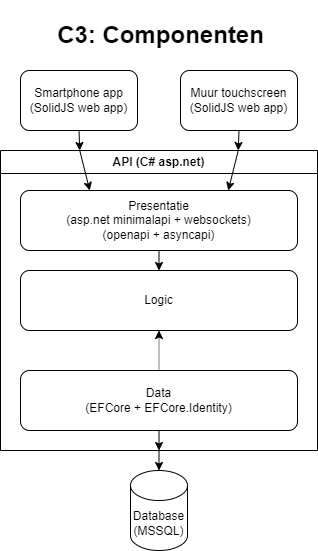

The diagram above was exported from draw.io. Its source (the exported page's mxGraphModel, read from the mxfile embedded in the PNG):
<mxGraphModel dx="828" dy="790" grid="1" gridSize="10" guides="1" tooltips="1" connect="1" arrows="1" fold="1" page="1" pageScale="1" pageWidth="1169" pageHeight="827" math="0" shadow="0">
  <root>
    <mxCell id="0" />
    <mxCell id="1" parent="0" />
    <mxCell id="38" style="edgeStyle=none;html=1;exitX=0.5;exitY=1;exitDx=0;exitDy=0;entryX=0.5;entryY=0;entryDx=0;entryDy=0;entryPerimeter=0;strokeWidth=1;endArrow=classic;endFill=1;" parent="1" source="23" target="26" edge="1">
      <mxGeometry relative="1" as="geometry" />
    </mxCell>
    <mxCell id="23" value="API (C# asp.net)" style="swimlane;whiteSpace=wrap;html=1;" parent="1" vertex="1">
      <mxGeometry x="40" y="160" width="317" height="300" as="geometry" />
    </mxCell>
    <mxCell id="39" style="edgeStyle=none;html=1;exitX=0.5;exitY=1;exitDx=0;exitDy=0;entryX=0.5;entryY=0;entryDx=0;entryDy=0;strokeWidth=1;endArrow=classic;endFill=1;" parent="23" source="29" target="30" edge="1">
      <mxGeometry relative="1" as="geometry" />
    </mxCell>
    <mxCell id="29" value="Presentatie&lt;br&gt;(asp.net minimalapi + websockets)&lt;br&gt;(openapi + asyncapi)" style="rounded=1;whiteSpace=wrap;html=1;" parent="23" vertex="1">
      <mxGeometry x="20" y="40" width="277" height="60" as="geometry" />
    </mxCell>
    <mxCell id="30" value="Logic" style="rounded=1;whiteSpace=wrap;html=1;" parent="23" vertex="1">
      <mxGeometry x="20" y="120" width="277" height="60" as="geometry" />
    </mxCell>
    <mxCell id="37" style="edgeStyle=none;html=1;exitX=0.5;exitY=1;exitDx=0;exitDy=0;entryX=0.5;entryY=1;entryDx=0;entryDy=0;strokeWidth=1;endArrow=classic;endFill=1;" parent="23" source="31" target="23" edge="1">
      <mxGeometry relative="1" as="geometry" />
    </mxCell>
    <mxCell id="41" value="" style="edgeStyle=none;html=1;exitX=0.5;exitY=0;exitDx=0;exitDy=0;entryX=0.5;entryY=1;entryDx=0;entryDy=0;strokeWidth=1;endArrow=classic;endFill=1;dashed=1;dashPattern=1 1;" parent="23" source="31" target="30" edge="1">
      <mxGeometry relative="1" as="geometry" />
    </mxCell>
    <mxCell id="31" value="Data&lt;br&gt;(EFCore + EFCore.Identity)" style="rounded=1;whiteSpace=wrap;html=1;" parent="23" vertex="1">
      <mxGeometry x="20" y="220" width="277" height="60" as="geometry" />
    </mxCell>
    <mxCell id="35" style="edgeStyle=none;html=1;exitX=0.25;exitY=0;exitDx=0;exitDy=0;entryX=0.25;entryY=0;entryDx=0;entryDy=0;strokeWidth=1;endArrow=classic;endFill=1;" parent="23" source="23" target="29" edge="1">
      <mxGeometry relative="1" as="geometry" />
    </mxCell>
    <mxCell id="36" style="edgeStyle=none;html=1;exitX=0.75;exitY=0;exitDx=0;exitDy=0;entryX=0.75;entryY=0;entryDx=0;entryDy=0;strokeWidth=1;endArrow=classic;endFill=1;" parent="23" source="23" target="29" edge="1">
      <mxGeometry relative="1" as="geometry" />
    </mxCell>
    <mxCell id="26" value="Database&lt;br&gt;(MSSQL)" style="shape=cylinder3;whiteSpace=wrap;html=1;boundedLbl=1;backgroundOutline=1;size=15;" parent="1" vertex="1">
      <mxGeometry x="170" y="480" width="57" height="80" as="geometry" />
    </mxCell>
    <mxCell id="33" style="edgeStyle=none;html=1;exitX=0.5;exitY=1;exitDx=0;exitDy=0;entryX=0.25;entryY=0;entryDx=0;entryDy=0;strokeWidth=1;endArrow=classic;endFill=1;" parent="1" source="27" target="23" edge="1">
      <mxGeometry relative="1" as="geometry" />
    </mxCell>
    <mxCell id="27" value="Smartphone app&lt;br&gt;(SolidJS web app)" style="rounded=1;whiteSpace=wrap;html=1;" parent="1" vertex="1">
      <mxGeometry x="60" y="80" width="117" height="60" as="geometry" />
    </mxCell>
    <mxCell id="34" style="edgeStyle=none;html=1;exitX=0.5;exitY=1;exitDx=0;exitDy=0;entryX=0.75;entryY=0;entryDx=0;entryDy=0;strokeWidth=1;endArrow=classic;endFill=1;" parent="1" source="28" target="23" edge="1">
      <mxGeometry relative="1" as="geometry" />
    </mxCell>
    <mxCell id="28" value="Muur touchscreen&lt;br&gt;(SolidJS web app)" style="rounded=1;whiteSpace=wrap;html=1;" parent="1" vertex="1">
      <mxGeometry x="220" y="80" width="117" height="60" as="geometry" />
    </mxCell>
    <mxCell id="51" value="&lt;h1&gt;C3: Componenten&lt;/h1&gt;" style="text;html=1;align=center;verticalAlign=middle;resizable=0;points=[];autosize=1;strokeColor=none;fillColor=none;" parent="1" vertex="1">
      <mxGeometry x="85" y="10" width="230" height="70" as="geometry" />
    </mxCell>
  </root>
</mxGraphModel>